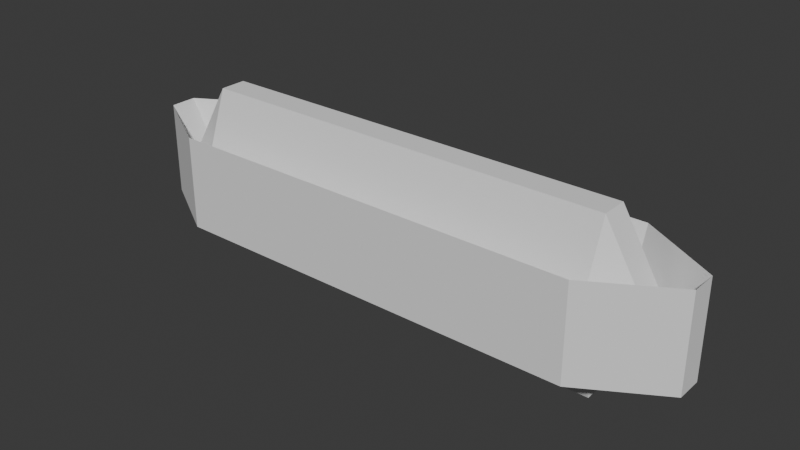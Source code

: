 # Source: Bullet.blend  (saved by Blender 4.3.34; exported with 4.5.12 LTS)
import bpy
from mathutils import Matrix  # noqa: F401  (used for matrix-valued properties, if any)

bpy.ops.wm.read_factory_settings(use_empty=True)
scene = bpy.context.scene
scene.name = 'Scene'

# ---- collections
col_collection = bpy.data.collections.new('Collection'); scene.collection.children.link(col_collection)

# ---- world
world_world = bpy.data.worlds.new('World'); scene.world = world_world
world_world.use_nodes = True; world_world.node_tree.nodes.clear()
_N = world_world.node_tree.nodes; _L = world_world.node_tree.links
n0 = _N.new('ShaderNodeOutputWorld'); n0.name = 'World Output'; n0.location = (300, 300)
n1 = _N.new('ShaderNodeBackground'); n1.name = 'Background'; n1.location = (10, 300)
n1.inputs[0].default_value = (0.05088, 0.05088, 0.05088, 1.0)
_L.new(n1.outputs[0], n0.inputs[0])
n0.is_active_output = True
world_world.color = (0.05088, 0.05088, 0.05088)
world_world.sun_shadow_jitter_overblur = 0.0

# ---- meshes
me_cube_001 = bpy.data.meshes.new('Cube.001')
me_cube_001.from_pydata([(-1.164, -0.1235, -0.2758), (-1.164, -0.555, 0.1558), (-1.596, -0.1235, 0.1558), (-1.164, -0.555, -0.1558), (-1.164, -0.1235, 0.2758), (-1.596, -0.1235, -0.1558), (-1.164, 0.1235, -0.2758), (-1.596, 0.1235, 0.1558), (-1.164, 0.555, 0.1558), (-1.164, 0.1235, 0.2758), (-1.164, 0.555, -0.1558), (-1.596, 0.1235, -0.1558), (1.164, -0.1235, -0.2758), (1.596, -0.1235, 0.1558), (1.164, -0.555, 0.1558), (1.164, -0.1235, 0.2758), (1.164, -0.555, -0.1558), (1.596, -0.1235, -0.1558), (1.164, 0.1235, -0.2758), (1.164, 0.555, 0.1558), (1.596, 0.1235, 0.1558), (1.164, 0.1235, 0.2758), (1.596, 0.1235, -0.1558), (1.164, 0.555, -0.1558)], [], [(14, 16, 3, 1), (20, 22, 17, 13), (21, 9, 4, 15), (2, 5, 11, 7), (8, 10, 23, 19), (0, 1, 2), (3, 4, 5), (6, 7, 8), (9, 10, 11), (12, 13, 14), (15, 16, 17), (18, 19, 20), (21, 22, 23), (6, 0, 2, 7), (1, 3, 5, 2), (4, 9, 11, 5), (10, 8, 7, 11), (18, 6, 8, 19), (9, 21, 23, 10), (22, 20, 19, 23), (12, 18, 20, 13), (21, 15, 17, 22), (16, 14, 13, 17), (0, 12, 14, 1), (15, 4, 3, 16), (6, 18, 12, 0)])
_uv = me_cube_001.uv_layers.new(name='UVMap')
_uv.uv.foreach_set('vector', [0.5706, 0.7838, 0.4294, 0.7838, 0.4294, 0.9662, 0.5706, 0.9662, 0.5706, 0.5972, 0.4294, 0.5972, 0.4294, 0.6528, 0.5706, 0.6528, 0.6588, 0.5972, 0.8412, 0.5972, 0.8412, 0.6528, 0.6588, 0.6528, 0.5706, 0.09719, 0.4294, 0.09719, 0.4294, 0.1528, 0.5706, 0.1528, 0.5706, 0.2838, 0.4294, 0.2838, 0.4294, 0.4662, 0.5706, 0.4662, 0.1588, 0.6528, 0.1588, 0.75, 0.125, 0.6528, 0.4294, 0.0, 0.625, 0.09719, 0.4294, 0.09719, 0.1588, 0.5972, 0.125, 0.5972, 0.1588, 0.5, 0.625, 0.1528, 0.4294, 0.25, 0.4294, 0.1528, 0.3412, 0.6528, 0.375, 0.6528, 0.3412, 0.75, 0.625, 0.7838, 0.4294, 0.7838, 0.4294, 0.75, 0.3412, 0.5972, 0.3412, 0.5, 0.375, 0.5972, 0.625, 0.4662, 0.4294, 0.5, 0.4294, 0.4662, 0.1588, 0.5972, 0.1588, 0.6528, 0.125, 0.6528, 0.125, 0.5972, 0.5706, 0.0, 0.4294, 0.0, 0.4294, 0.09719, 0.5706, 0.09719, 0.625, 0.09719, 0.625, 0.1528, 0.4294, 0.1528, 0.4294, 0.09719, 0.4294, 0.2838, 0.5706, 0.2838, 0.5706, 0.1528, 0.4294, 0.1528, 0.3412, 0.5972, 0.1588, 0.5972, 0.1588, 0.5, 0.3412, 0.5, 0.625, 0.2838, 0.625, 0.4662, 0.4294, 0.4662, 0.4294, 0.2838, 0.4294, 0.5972, 0.5706, 0.5972, 0.5706, 0.4662, 0.4294, 0.4662, 0.3412, 0.6528, 0.3412, 0.5972, 0.5706, 0.5972, 0.5706, 0.6528, 0.6588, 0.5972, 0.6588, 0.6528, 0.4294, 0.6528, 0.4294, 0.5972, 0.4294, 0.7838, 0.5706, 0.7838, 0.5706, 0.6528, 0.4294, 0.6528, 0.1588, 0.6528, 0.3412, 0.6528, 0.3412, 0.75, 0.1588, 0.75, 0.625, 0.7838, 0.625, 0.9662, 0.4294, 0.9662, 0.4294, 0.7838, 0.1588, 0.5972, 0.3412, 0.5972, 0.3412, 0.6528, 0.1588, 0.6528])
me_cube_001.update()

# ---- objects
ob_cube = bpy.data.objects.new('Cube', me_cube_001)

# ---- transforms, parenting, visibility, modifiers, constraints
ob_cube.location = (-0.003018, -0.003209, 0.0009877)
ob_cube.scale = (0.3531, 0.2096, 0.5937)
ob_cube.color = (1.0, 0.2683, 0.3995, 1.0)

# ---- collection membership
scene.collection.objects.link(ob_cube)

# ---- scene / render settings (as saved in the file)
scene.frame_start = 1; scene.frame_end = 250; scene.frame_set(1)
scene.render.engine = 'BLENDER_EEVEE_NEXT'
bpy.context.view_layer.update()

# ---- added for rendering (the .blend has no active camera and no usable light): camera, sun
cam_auto = bpy.data.cameras.new('AutoCamera')
cam_auto.lens = 50.0
cam_auto.sensor_width = 36.0
cam_auto.clip_end = 1000.0
ob_auto_camera = bpy.data.objects.new('AutoCamera', cam_auto)
scene.collection.objects.link(ob_auto_camera)
ob_auto_camera.location = (1.10403, -1.33166, 0.886622)
ob_auto_camera.rotation_euler = (1.09748, -7.21219e-08, 0.694738)
scene.camera = ob_auto_camera
light_auto_sun = bpy.data.lights.new('AutoSun', 'SUN')
light_auto_sun.energy = 3.0
light_auto_sun.angle = 0.0523599
ob_auto_sun = bpy.data.objects.new('AutoSun', light_auto_sun)
scene.collection.objects.link(ob_auto_sun)
ob_auto_sun.rotation_euler = (0.872665, 0.174533, 0.523599)
bpy.context.view_layer.update()
